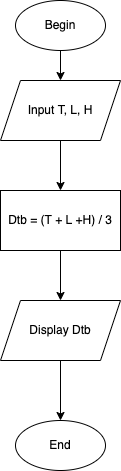

The diagram above was exported from draw.io. Its source (the exported page's mxGraphModel, read from the mxfile embedded in the PNG):
<mxGraphModel dx="1146" dy="586" grid="1" gridSize="10" guides="1" tooltips="1" connect="1" arrows="1" fold="1" page="1" pageScale="1" pageWidth="827" pageHeight="1169" math="0" shadow="0">
  <root>
    <mxCell id="WIyWlLk6GJQsqaUBKTNV-0" />
    <mxCell id="WIyWlLk6GJQsqaUBKTNV-1" parent="WIyWlLk6GJQsqaUBKTNV-0" />
    <mxCell id="bSBCPRKDz5V8NQ3zCUq2-2" style="edgeStyle=orthogonalEdgeStyle;rounded=0;orthogonalLoop=1;jettySize=auto;html=1;entryX=0.5;entryY=0;entryDx=0;entryDy=0;" edge="1" parent="WIyWlLk6GJQsqaUBKTNV-1" source="bSBCPRKDz5V8NQ3zCUq2-0" target="bSBCPRKDz5V8NQ3zCUq2-1">
      <mxGeometry relative="1" as="geometry" />
    </mxCell>
    <mxCell id="bSBCPRKDz5V8NQ3zCUq2-0" value="Begin" style="ellipse;whiteSpace=wrap;html=1;" vertex="1" parent="WIyWlLk6GJQsqaUBKTNV-1">
      <mxGeometry x="360" y="50" width="90" height="50" as="geometry" />
    </mxCell>
    <mxCell id="bSBCPRKDz5V8NQ3zCUq2-4" style="edgeStyle=orthogonalEdgeStyle;rounded=0;orthogonalLoop=1;jettySize=auto;html=1;entryX=0.5;entryY=0;entryDx=0;entryDy=0;" edge="1" parent="WIyWlLk6GJQsqaUBKTNV-1" source="bSBCPRKDz5V8NQ3zCUq2-1" target="bSBCPRKDz5V8NQ3zCUq2-3">
      <mxGeometry relative="1" as="geometry" />
    </mxCell>
    <mxCell id="bSBCPRKDz5V8NQ3zCUq2-1" value="Input T, L, H" style="shape=parallelogram;perimeter=parallelogramPerimeter;whiteSpace=wrap;html=1;fixedSize=1;" vertex="1" parent="WIyWlLk6GJQsqaUBKTNV-1">
      <mxGeometry x="345" y="130" width="120" height="60" as="geometry" />
    </mxCell>
    <mxCell id="bSBCPRKDz5V8NQ3zCUq2-6" style="edgeStyle=orthogonalEdgeStyle;rounded=0;orthogonalLoop=1;jettySize=auto;html=1;entryX=0.5;entryY=0;entryDx=0;entryDy=0;" edge="1" parent="WIyWlLk6GJQsqaUBKTNV-1" source="bSBCPRKDz5V8NQ3zCUq2-3" target="bSBCPRKDz5V8NQ3zCUq2-5">
      <mxGeometry relative="1" as="geometry" />
    </mxCell>
    <mxCell id="bSBCPRKDz5V8NQ3zCUq2-3" value="Dtb = (T + L +H) / 3" style="rounded=0;whiteSpace=wrap;html=1;" vertex="1" parent="WIyWlLk6GJQsqaUBKTNV-1">
      <mxGeometry x="345" y="240" width="120" height="60" as="geometry" />
    </mxCell>
    <mxCell id="bSBCPRKDz5V8NQ3zCUq2-9" style="edgeStyle=orthogonalEdgeStyle;rounded=0;orthogonalLoop=1;jettySize=auto;html=1;entryX=0.5;entryY=0;entryDx=0;entryDy=0;" edge="1" parent="WIyWlLk6GJQsqaUBKTNV-1" source="bSBCPRKDz5V8NQ3zCUq2-5" target="bSBCPRKDz5V8NQ3zCUq2-7">
      <mxGeometry relative="1" as="geometry" />
    </mxCell>
    <mxCell id="bSBCPRKDz5V8NQ3zCUq2-5" value="Display Dtb" style="shape=parallelogram;perimeter=parallelogramPerimeter;whiteSpace=wrap;html=1;fixedSize=1;" vertex="1" parent="WIyWlLk6GJQsqaUBKTNV-1">
      <mxGeometry x="345" y="350" width="120" height="60" as="geometry" />
    </mxCell>
    <mxCell id="bSBCPRKDz5V8NQ3zCUq2-7" value="End" style="ellipse;whiteSpace=wrap;html=1;" vertex="1" parent="WIyWlLk6GJQsqaUBKTNV-1">
      <mxGeometry x="360" y="470" width="90" height="50" as="geometry" />
    </mxCell>
  </root>
</mxGraphModel>